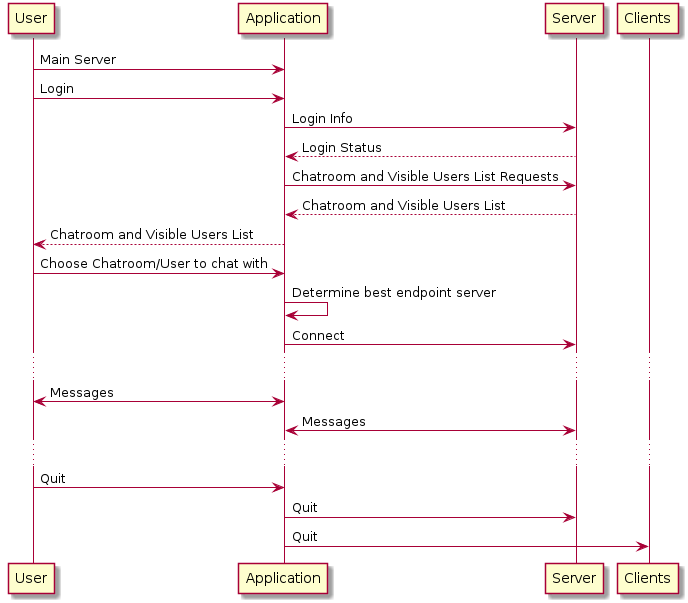

The diagram above was rendered by PlantUML. Its source (embedded in the PNG):
@startuml Lifecycle

User -> Application: Main Server

User -> Application: Login
Application -> Server: Login Info
Server --> Application: Login Status

Application -> Server: Chatroom and Visible Users List Requests
Server --> Application: Chatroom and Visible Users List
Application --> User: Chatroom and Visible Users List
User -> Application: Choose Chatroom/User to chat with
Application -> Application: Determine best endpoint server
Application -> Server: Connect

...
User <-> Application: Messages
Application <-> Server: Messages
...

User -> Application: Quit
Application -> Server: Quit
Application -> Clients: Quit

@enduml